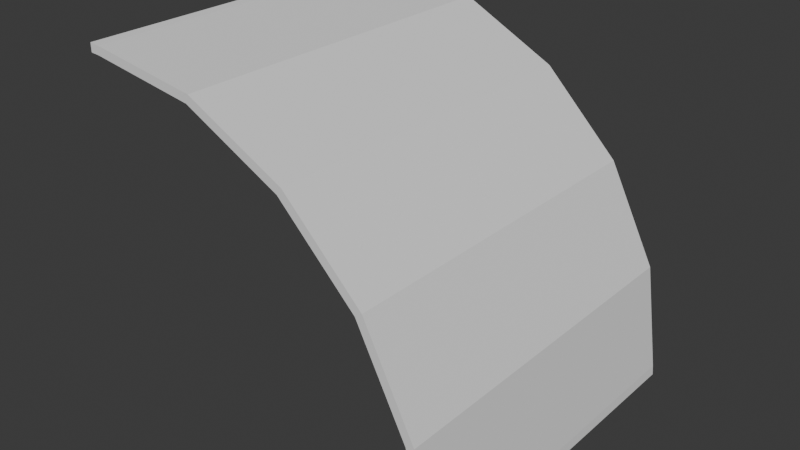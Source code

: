 # Source: FI-021_Observatory_CurvedRoof.blend  (saved by Blender 4.2.66; exported with 4.5.12 LTS)
import bpy
from mathutils import Matrix  # noqa: F401  (used for matrix-valued properties, if any)

bpy.ops.wm.read_factory_settings(use_empty=True)
scene = bpy.context.scene
scene.name = 'Scene'

# ---- collections
col_collection = bpy.data.collections.new('Collection'); scene.collection.children.link(col_collection)
col_export = bpy.data.collections.new('Export'); scene.collection.children.link(col_export)

# ---- world
world_world = bpy.data.worlds.new('World'); scene.world = world_world
world_world.use_nodes = True; world_world.node_tree.nodes.clear()
_N = world_world.node_tree.nodes; _L = world_world.node_tree.links
n0 = _N.new('ShaderNodeOutputWorld'); n0.name = 'World Output'; n0.location = (300, 300)
n1 = _N.new('ShaderNodeBackground'); n1.name = 'Background'; n1.location = (10, 300)
n1.inputs[0].default_value = (0.05088, 0.05088, 0.05088, 1.0)
_L.new(n1.outputs[0], n0.inputs[0])
n0.is_active_output = True
world_world.color = (0.05088, 0.05088, 0.05088)
world_world.sun_shadow_jitter_overblur = 0.0

# ---- meshes
me_cube_001 = bpy.data.meshes.new('Cube.001')
me_cube_001.from_pydata([(-1.0, 1.0, 1.952), (-1.0, 1.0, 2.0), (0.9524, 1.0, 0.0), (1.0, 1.0, 0.0), (0.864, 1.0, 0.6369), (0.9098, 1.0, 0.6518), (0.5936, 1.0, 1.168), (0.6326, 1.0, 1.196), (0.1725, 1.0, 1.589), (0.2008, 1.0, 1.628), (-0.3582, 1.0, 1.859), (-0.3433, 1.0, 1.905), (-1.0, -1.0, 2.0), (-1.0, -1.0, 1.952), (1.0, -1.0, 1.51e-07), (0.9524, -1.0, 1.51e-07), (0.9098, -1.0, 0.6518), (0.864, -1.0, 0.6369), (0.6326, -1.0, 1.196), (0.5936, -1.0, 1.168), (0.2008, -1.0, 1.628), (0.1725, -1.0, 1.589), (-0.3433, -1.0, 1.905), (-0.3582, -1.0, 1.859), (-0.946, 1.0, 1.948), (-0.9452, 1.0, 1.995), (-0.9452, -1.0, 1.995), (-0.946, -1.0, 1.948), (0.948, 1.0, 0.0538), (0.9955, 1.0, 0.05454), (0.9955, -1.0, 0.05454), (0.948, -1.0, 0.0538)], [], [(24, 0, 1, 25), (8, 10, 11, 9), (6, 8, 9, 7), (4, 6, 7, 5), (26, 12, 13, 27), (20, 22, 23, 21), (18, 20, 21, 19), (16, 18, 19, 17), (22, 26, 27, 23), (10, 24, 25, 11), (2, 28, 29, 3), (14, 30, 31, 15), (30, 16, 17, 31), (5, 29, 28, 4), (13, 12, 1, 0), (12, 26, 25, 1), (26, 22, 11, 25), (22, 20, 9, 11), (20, 18, 7, 9), (18, 16, 5, 7), (16, 30, 29, 5), (30, 14, 3, 29), (14, 15, 2, 3), (15, 31, 28, 2), (31, 17, 4, 28), (17, 19, 6, 4), (19, 21, 8, 6), (21, 23, 10, 8), (23, 27, 24, 10), (27, 13, 0, 24)])
_uv = me_cube_001.uv_layers.new(name='UVMap')
_uv.uv.foreach_set('vector', [0.0, 0.0, 0.0, 0.0, 0.0, 0.0, 0.0, 0.0, 0.0, 0.0, 0.0, 0.0, 0.0, 0.0, 0.0, 0.0, 0.0, 0.0, 0.0, 0.0, 0.0, 0.0, 0.0, 0.0, 0.0, 0.0, 0.0, 0.0, 0.0, 0.0, 0.0, 0.0, 0.0, 0.0, 0.0, 0.0, 0.0, 0.0, 0.0, 0.0, 0.0, 0.0, 0.0, 0.0, 0.0, 0.0, 0.0, 0.0, 0.0, 0.0, 0.0, 0.0, 0.0, 0.0, 0.0, 0.0, 0.0, 0.0, 0.0, 0.0, 0.0, 0.0, 0.0, 0.0, 0.0, 0.0, 0.0, 0.0, 0.0, 0.0, 0.0, 0.0, 0.0, 0.0, 0.0, 0.0, 0.0, 0.0, 0.0, 0.0, 0.0, 0.0, 0.0, 0.0, 0.0, 0.0, 0.0, 0.0, 0.0, 0.0, 0.0, 0.0, 0.0, 0.0, 0.0, 0.0, 0.0, 0.0, 0.0, 0.0, 0.0, 0.0, 0.0, 0.0, 0.0, 0.0, 0.0, 0.0, 0.0, 0.0, 0.0, 0.0, 0.0, 0.0, 0.0, 0.0, 0.0, 0.0, 0.0, 0.0, 0.0, 0.0, 0.0, 0.0, 0.0, 0.0, 0.0, 0.0, 0.0, 0.0, 0.0, 0.0, 0.0, 0.0, 0.0, 0.0, 0.0, 0.0, 0.0, 0.0, 0.0, 0.0, 0.0, 0.0, 0.0, 0.0, 0.0, 0.0, 0.0, 0.0, 0.0, 0.0, 0.0, 0.0, 0.0, 0.0, 0.0, 0.0, 0.0, 0.0, 0.0, 0.0, 0.0, 0.0, 0.0, 0.0, 0.0, 0.0, 0.0, 0.0, 0.0, 0.0, 0.0, 0.0, 0.0, 0.0, 0.0, 0.0, 0.0, 0.0, 0.0, 0.0, 0.0, 0.0, 0.0, 0.0, 0.0, 0.0, 0.0, 0.0, 0.0, 0.0, 0.0, 0.0, 0.0, 0.0, 0.0, 0.0, 0.0, 0.0, 0.0, 0.0, 0.0, 0.0, 0.0, 0.0, 0.0, 0.0, 0.0, 0.0, 0.0, 0.0, 0.0, 0.0, 0.0, 0.0, 0.0, 0.0, 0.0, 0.0, 0.0, 0.0, 0.0, 0.0, 0.0, 0.0, 0.0, 0.0, 0.0, 0.0, 0.0, 0.0, 0.0, 0.0, 0.0, 0.0, 0.0, 0.0, 0.0, 0.0])
me_cube_001.update()

# ---- objects
ob_fi_021_observatory_smoothcurvedroof = bpy.data.objects.new('FI-021-Observatory SmoothCurvedRoof', me_cube_001)

# ---- transforms, parenting, visibility, modifiers, constraints
ob_fi_021_observatory_smoothcurvedroof.location = (0.0, 0.0, 0.0)

# ---- collection membership
col_export.objects.link(ob_fi_021_observatory_smoothcurvedroof)

# ---- scene / render settings (as saved in the file)
scene.frame_start = 1; scene.frame_end = 250; scene.frame_set(1)
scene.render.engine = 'BLENDER_EEVEE_NEXT'
bpy.context.view_layer.update()

# ---- added for rendering (the .blend has no active camera and no usable light): camera, sun
cam_auto = bpy.data.cameras.new('AutoCamera')
cam_auto.lens = 50.0
cam_auto.sensor_width = 36.0
cam_auto.clip_end = 1000.0
ob_auto_camera = bpy.data.objects.new('AutoCamera', cam_auto)
scene.collection.objects.link(ob_auto_camera)
ob_auto_camera.location = (3.20507, -3.84609, 3.56406)
ob_auto_camera.rotation_euler = (1.09748, -7.21219e-08, 0.694738)
scene.camera = ob_auto_camera
light_auto_sun = bpy.data.lights.new('AutoSun', 'SUN')
light_auto_sun.energy = 3.0
light_auto_sun.angle = 0.0523599
ob_auto_sun = bpy.data.objects.new('AutoSun', light_auto_sun)
scene.collection.objects.link(ob_auto_sun)
ob_auto_sun.rotation_euler = (0.872665, 0.174533, 0.523599)
bpy.context.view_layer.update()
